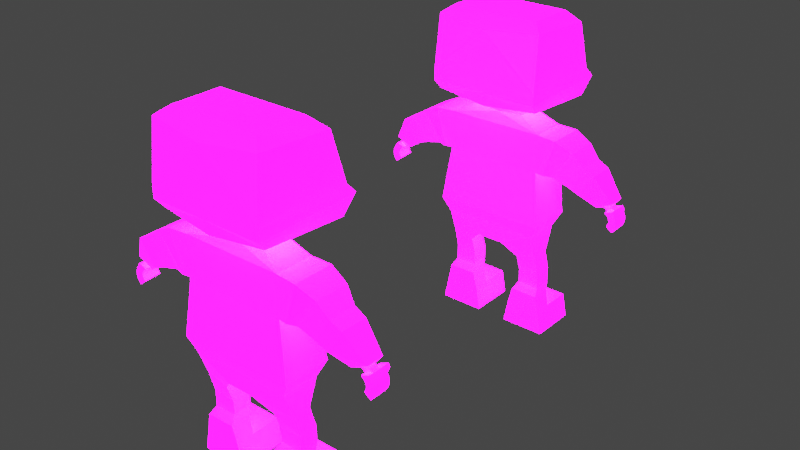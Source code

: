 # Source: Low-Poly-2.blend  (saved by Blender 3.4.6; exported with 4.5.12 LTS)
import bpy
from mathutils import Matrix  # noqa: F401  (used for matrix-valued properties, if any)

bpy.ops.wm.read_factory_settings(use_empty=True)
scene = bpy.context.scene
scene.name = 'Scene'

# ---- collections
col_collection = bpy.data.collections.new('Collection'); scene.collection.children.link(col_collection)

# ---- images (referenced by path relative to the original .blend; pixels are not part of the script)
import os
ASSET_DIR = os.environ.get("B2B_ASSET_DIR", "")  # directory of the original .blend (textures are referenced by path, not embedded)
HERE = os.path.dirname(os.path.abspath(__file__))  # packed textures are extracted next to this script under _unpacked/

def load_image(name, relpath, width, height, colorspace="sRGB"):
    """Load a texture the original file referenced (path relative to the .blend, or extracted next to this script)."""
    p = next((c for c in (os.path.join(HERE, relpath), os.path.join(ASSET_DIR, relpath)) if relpath and os.path.exists(c)), "")
    if p:
        img = bpy.data.images.load(p, check_existing=True)
        img.name = name
    else:  # same state as the original file: an image datablock whose file is absent (Cycles renders it pink)
        img = bpy.data.images.new(name, width, height)
        img.source = "FILE"
        img.filepath = "//" + (relpath or name)
    img.colorspace_settings.name = colorspace
    return img
img_imphenziapalette02_emission_png = load_image('ImphenziaPalette02-Emission.png', 'ImphenziaPalette02-Emission.png', 1024, 1024, 'sRGB')
img_imphenziapalette02_albedo_png = load_image('ImphenziaPalette02-Albedo.png', 'ImphenziaPalette02-Albedo.png', 1024, 1024, 'sRGB')

# ---- materials (node trees are filled in below, after node groups)
mat_material = bpy.data.materials.new('Material')
mat_material.alpha_threshold = 0.0
mat_material.use_transparent_shadow = False
mat_material.roughness = 0.5
mat_material.line_color = (0.0, 0.0, 0.0, 1.0)

# ---- material node trees
mat_material.use_nodes = True; mat_material.node_tree.nodes.clear()
_N = mat_material.node_tree.nodes; _L = mat_material.node_tree.links
n0 = _N.new('ShaderNodeOutputMaterial'); n0.name = 'Material Output'; n0.location = (300, 300)
n1 = _N.new('ShaderNodeTexImage'); n1.name = 'Image Texture.001'; n1.location = (-420, 270)
n1.image = img_imphenziapalette02_emission_png
n2 = _N.new('ShaderNodeBsdfPrincipled'); n2.name = 'Principled BSDF'; n2.location = (-60, 544)
n2.distribution = 'GGX'
n2.subsurface_method = 'RANDOM_WALK_SKIN'
n2.inputs[3].default_value = 1.45
n2.inputs[28].default_value = 20.0
n3 = _N.new('ShaderNodeTexImage'); n3.name = 'Image Texture'; n3.location = (-394, 580)
n3.image = img_imphenziapalette02_albedo_png
_L.new(n2.outputs[0], n0.inputs[0])
_L.new(n3.outputs[0], n2.inputs[0])
_L.new(n1.outputs[0], n2.inputs[27])
n0.is_active_output = True

# ---- world
world_world = bpy.data.worlds.new('World'); scene.world = world_world
world_world.use_nodes = True; world_world.node_tree.nodes.clear()
_N = world_world.node_tree.nodes; _L = world_world.node_tree.links
n0 = _N.new('ShaderNodeOutputWorld'); n0.name = 'World Output'; n0.location = (300, 300)
n1 = _N.new('ShaderNodeBackground'); n1.name = 'Background'; n1.location = (10, 300)
n1.inputs[0].default_value = (0.05088, 0.05088, 0.05088, 1.0)
_L.new(n1.outputs[0], n0.inputs[0])
n0.is_active_output = True
world_world.color = (0.05088, 0.05088, 0.05088)
world_world.use_sun_shadow = False
world_world.sun_shadow_jitter_overblur = 0.0

# ---- meshes
me_cube = bpy.data.meshes.new('Cube')
me_cube.from_pydata([(-0.2361, 0.08688, 0.5268), (-0.06567, 0.08688, 0.4494), (-0.2361, -0.08688, 0.5268), (-0.06567, -0.08688, 0.4494), (0.0, 0.08688, 0.4494), (0.0, -0.08688, 0.5268), (0.0, -0.08688, 0.4494), (0.0, 0.08688, 0.5268), (-0.1353, 0.04387, 0.3785), (-0.1353, -0.04387, 0.3785), (-0.236, -0.04387, 0.4072), (-0.236, 0.04387, 0.4072), (-0.1349, 0.07272, 0.2263), (-0.1349, -0.01502, 0.2263), (-0.2396, -0.01502, 0.2231), (-0.2396, 0.07272, 0.2231), (-0.09809, 0.04387, 0.1131), (-0.09809, -0.04387, 0.1131), (-0.2691, -0.04387, 0.1137), (-0.2691, 0.04387, 0.1137), (-0.07749, 0.04387, 0.0), (-0.07749, -0.04387, 0.0), (-0.2917, -0.04387, 0.0), (-0.2917, 0.04387, 0.0), (-0.2691, 0.1854, 0.1137), (-0.09809, 0.1854, 0.1131), (-0.2917, 0.1854, 0.0), (-0.07749, 0.1854, 0.0), (0.0, -0.08688, 0.8613), (-0.2361, -0.08688, 0.8613), (-0.2361, 0.1326, 0.8613), (0.0, 0.1326, 0.8613), (0.0, -0.08688, 1.045), (-0.2361, -0.08688, 1.045), (-0.2361, 0.08688, 1.045), (0.0, 0.08688, 1.045), (-0.3217, -0.07856, 0.8612), (-0.3217, 0.07856, 0.8612), (-0.4138, -0.07856, 0.9998), (-0.4138, 0.07856, 0.9998), (-0.4618, -0.08041, 0.8178), (-0.4618, 0.04151, 0.8178), (-0.5332, -0.08041, 0.9253), (-0.5332, 0.04151, 0.9253), (-0.5335, -0.03993, 0.7648), (-0.5335, 0.0399, 0.7648), (-0.6098, -0.03991, 0.8016), (-0.6098, 0.03991, 0.8016), (-0.5613, -0.01747, 0.7645), (-0.5613, 0.01704, 0.7646), (-0.5945, -0.01732, 0.7798), (-0.5945, 0.01719, 0.7798), (-0.5717, -0.0178, 0.7556), (-0.5718, 0.0167, 0.7559), (-0.6061, -0.0176, 0.7681), (-0.6062, 0.01691, 0.7682), (-0.5789, -0.01803, 0.7502), (-0.579, 0.01647, 0.7506), (-0.6145, -0.01723, 0.7644), (-0.6146, 0.01727, 0.7646), (-0.5811, -0.04072, 0.7509), (-0.5816, 0.03883, 0.7521), (-0.6171, -0.0399, 0.7638), (-0.6173, 0.03966, 0.7645), (-0.5934, -0.04111, 0.7398), (-0.5941, 0.03842, 0.7417), (-0.6303, -0.04082, 0.742), (-0.6307, 0.03873, 0.7431), (-0.5935, -0.03994, 0.6873), (-0.5952, 0.0395, 0.6912), (-0.623, -0.0395, 0.6656), (-0.6247, 0.03994, 0.6696), (-0.6008, 0.08006, 0.7485), (-0.5789, 0.06771, 0.7438), (-0.6106, 0.07676, 0.7383), (-0.5873, 0.066, 0.7366), (-0.6016, 0.03824, 0.7319), (-0.6052, 0.03825, 0.7222), (-0.6055, 0.03845, 0.7122), (-0.6021, 0.03887, 0.7018), (-0.6326, 0.03921, 0.6817), (-0.6384, 0.03864, 0.6963), (-0.6403, 0.03846, 0.7119), (-0.638, 0.03861, 0.7277), (-0.6374, -0.04093, 0.7262), (-0.6394, -0.04105, 0.7096), (-0.6371, -0.04085, 0.6932), (-0.6311, -0.04025, 0.678), (-0.6005, -0.04058, 0.698), (-0.6041, -0.04103, 0.7088), (-0.604, -0.04124, 0.7192), (-0.6006, -0.04127, 0.7294), (-0.6107, 0.06041, 0.7597), (-0.6215, 0.05989, 0.7441), (-0.5917, 0.05969, 0.7409), (-0.5818, 0.05998, 0.7496), (0.0, -0.05815, 1.094), (-0.1155, -0.03666, 1.094), (-0.1155, 0.07964, 1.094), (0.0, 0.05815, 1.094), (0.0, -0.1765, 1.154), (-0.2592, -0.1542, 1.175), (-0.2544, 0.2385, 1.149), (0.0, 0.2385, 1.149), (0.0, -0.1902, 1.507), (-0.2624, -0.1633, 1.531), (-0.2569, 0.1832, 1.507), (0.0, 0.1832, 1.507), (0.0, -0.1188, 1.569), (-0.214, -0.1188, 1.569), (-0.214, 0.1118, 1.569), (0.0, 0.1118, 1.569), (-0.269, 0.2927, 1.233), (0.0, 0.2927, 1.233), (0.0, -0.1902, 1.219), (-0.269, -0.1902, 1.219), (-0.1108, -0.07099, 1.125), (-0.1108, 0.09731, 1.138), (0.0, 0.09731, 1.138), (0.0, -0.07099, 1.125), (-0.2569, 0.2582, 1.273), (0.0, -0.1902, 1.273), (0.0, 0.2582, 1.273), (-0.269, -0.1902, 1.273), (0.0, -0.1065, 0.5925), (-0.2722, 0.1141, 0.6027), (0.0, 0.1141, 0.6027), (-0.2722, -0.1065, 0.5925), (-0.3298, 0.09152, 1.041), (-0.2772, 0.1164, 0.8615), (-0.2772, -0.09281, 0.8615), (-0.3298, -0.09281, 1.041), (-0.2526, 0.04678, 0.1927), (-0.2526, -0.04678, 0.1927), (-0.1198, 0.04678, 0.1949), (-0.1198, -0.04678, 0.1949), (-0.238, 0.07272, 0.3031), (-0.238, -0.01502, 0.3031), (-0.135, -0.01502, 0.2924), (-0.135, 0.07272, 0.2924), (-0.4798, 0.04352, 0.9524), (-0.4798, -0.08242, 0.9524), (-0.406, -0.08242, 0.8413), (-0.406, 0.04352, 0.8413), (0.0, -0.105, 0.6208), (-0.2679, 0.1108, 0.6285), (-0.2679, -0.105, 0.6208), (0.0, 0.1108, 0.6285), (-0.1454, 0.2369, 1.315), (-0.1115, 0.2369, 1.315), (-0.1454, 0.2468, 1.284), (-0.1115, 0.2468, 1.284), (-0.1454, 0.2565, 1.321), (-0.1115, 0.2565, 1.321), (-0.1454, 0.2664, 1.29), (-0.1115, 0.2664, 1.29), (-0.1454, 0.2275, 1.344), (-0.1115, 0.2275, 1.344), (-0.1454, 0.2472, 1.35), (-0.1115, 0.2472, 1.35)], [], [(144, 28, 29, 146), (6, 5, 2, 3), (3, 2, 10, 9), (1, 4, 6, 3), (1, 0, 7, 4), (135, 133, 18, 17), (137, 136, 15, 14), (1, 3, 9, 8), (2, 0, 11, 10), (0, 1, 8, 11), (34, 30, 129, 128), (138, 137, 14, 13), (136, 139, 12, 15), (139, 138, 13, 12), (16, 17, 21, 20), (132, 134, 16, 19), (134, 135, 17, 16), (133, 132, 19, 18), (21, 22, 23, 20), (18, 19, 23, 22), (17, 18, 22, 21), (23, 19, 24, 26), (24, 25, 27, 26), (20, 23, 26, 27), (19, 16, 25, 24), (16, 20, 27, 25), (130, 131, 38, 36), (146, 29, 30, 145), (145, 30, 31, 147), (33, 32, 96, 97), (31, 30, 34, 35), (29, 28, 32, 33), (141, 140, 43, 42), (129, 130, 36, 37), (131, 128, 39, 38), (128, 129, 37, 39), (143, 142, 40, 41), (140, 143, 41, 43), (142, 141, 42, 40), (46, 47, 51, 50), (43, 41, 45, 47), (40, 42, 46, 44), (42, 43, 47, 46), (50, 51, 55, 54), (45, 44, 48, 49), (47, 45, 49, 51), (44, 46, 50, 48), (55, 53, 57, 59), (49, 48, 52, 53), (51, 49, 53, 55), (48, 50, 54, 52), (57, 56, 60, 61), (52, 54, 58, 56), (54, 55, 59, 58), (53, 52, 56, 57), (93, 92, 72, 74), (59, 57, 61, 63), (56, 58, 62, 60), (58, 59, 63, 62), (80, 79, 69, 71), (60, 62, 66, 64), (62, 63, 67, 66), (61, 60, 64, 65), (69, 68, 70, 71), (88, 87, 70, 68), (87, 80, 71, 70), (79, 88, 68, 69), (72, 73, 75, 74), (94, 93, 74, 75), (92, 95, 73, 72), (95, 94, 75, 73), (65, 64, 91, 76), (76, 91, 90, 77), (77, 90, 89, 78), (78, 89, 88, 79), (66, 67, 83, 84), (84, 83, 82, 85), (85, 82, 81, 86), (86, 81, 80, 87), (64, 66, 84, 91), (91, 84, 85, 90), (90, 85, 86, 89), (89, 86, 87, 88), (67, 65, 76, 83), (83, 76, 77, 82), (82, 77, 78, 81), (81, 78, 79, 80), (61, 65, 94, 95), (63, 61, 95, 92), (65, 67, 93, 94), (67, 63, 92, 93), (117, 116, 101, 102), (35, 34, 98, 99), (34, 33, 97, 98), (122, 120, 106, 107), (118, 117, 102, 103), (116, 119, 100, 101), (106, 105, 109, 110), (123, 121, 104, 105), (120, 123, 105, 106), (111, 110, 109, 108), (107, 106, 110, 111), (105, 104, 108, 109), (102, 101, 115, 112), (101, 100, 114, 115), (103, 102, 112, 113), (97, 96, 119, 116), (99, 98, 117, 118), (98, 97, 116, 117), (112, 115, 123, 120), (115, 114, 121, 123), (113, 112, 120, 122), (2, 5, 124, 127), (0, 2, 127, 125), (7, 0, 125, 126), (29, 33, 131, 130), (30, 29, 130, 129), (33, 34, 128, 131), (15, 12, 134, 132), (12, 13, 135, 134), (14, 15, 132, 133), (13, 14, 133, 135), (8, 9, 138, 139), (11, 8, 139, 136), (9, 10, 137, 138), (10, 11, 136, 137), (36, 38, 141, 142), (39, 37, 143, 140), (37, 36, 142, 143), (38, 39, 140, 141), (127, 124, 144, 146), (125, 127, 146, 145), (126, 125, 145, 147), (151, 149, 148, 150), (155, 154, 152, 153), (151, 150, 154, 155), (150, 148, 152, 154), (149, 151, 155, 153), (152, 148, 156, 158), (156, 157, 159, 158), (153, 152, 158, 159), (148, 149, 157, 156), (149, 153, 159, 157), (41, 40, 44, 45)])
_uv = me_cube.uv_layers.new(name='UVMap')
_uv.uv.foreach_set('vector', [0.6116, 0.6054, 0.6116, 0.6054, 0.6116, 0.6054, 0.6116, 0.6054, 0.9248, 0.5961, 0.9248, 0.5961, 0.9248, 0.5961, 0.9248, 0.5961, 0.9248, 0.5961, 0.9248, 0.5961, 0.9248, 0.5961, 0.9248, 0.5961, 0.9248, 0.5961, 0.9248, 0.5961, 0.9248, 0.5961, 0.9248, 0.5961, 0.9248, 0.5961, 0.9248, 0.5961, 0.9248, 0.5961, 0.9248, 0.5961, 0.6302, 0.3357, 0.6302, 0.3357, 0.6302, 0.3357, 0.6302, 0.3357, 0.9248, 0.5961, 0.9248, 0.5961, 0.9248, 0.5961, 0.9248, 0.5961, 0.9248, 0.5961, 0.9248, 0.5961, 0.9248, 0.5961, 0.9248, 0.5961, 0.9248, 0.5961, 0.9248, 0.5961, 0.9248, 0.5961, 0.9248, 0.5961, 0.9248, 0.5961, 0.9248, 0.5961, 0.9248, 0.5961, 0.9248, 0.5961, 0.6116, 0.6054, 0.6116, 0.6054, 0.6116, 0.6054, 0.6116, 0.6054, 0.9248, 0.5961, 0.9248, 0.5961, 0.9248, 0.5961, 0.9248, 0.5961, 0.9248, 0.5961, 0.9248, 0.5961, 0.9248, 0.5961, 0.9248, 0.5961, 0.9248, 0.5961, 0.9248, 0.5961, 0.9248, 0.5961, 0.9248, 0.5961, 0.6302, 0.3357, 0.6302, 0.3357, 0.6302, 0.3357, 0.6302, 0.3357, 0.6302, 0.3357, 0.6302, 0.3357, 0.6302, 0.3357, 0.6302, 0.3357, 0.6302, 0.3357, 0.6302, 0.3357, 0.6302, 0.3357, 0.6302, 0.3357, 0.6302, 0.3357, 0.6302, 0.3357, 0.6302, 0.3357, 0.6302, 0.3357, 0.6302, 0.3357, 0.6302, 0.3357, 0.6302, 0.3357, 0.6302, 0.3357, 0.6302, 0.3357, 0.6302, 0.3357, 0.6302, 0.3357, 0.6302, 0.3357, 0.6302, 0.3357, 0.6302, 0.3357, 0.6302, 0.3357, 0.6302, 0.3357, 0.6302, 0.3357, 0.6302, 0.3357, 0.6302, 0.3357, 0.6302, 0.3357, 0.6302, 0.3357, 0.6302, 0.3357, 0.6302, 0.3357, 0.6302, 0.3357, 0.6302, 0.3357, 0.6302, 0.3357, 0.6302, 0.3357, 0.6302, 0.3357, 0.6302, 0.3357, 0.6302, 0.3357, 0.6302, 0.3357, 0.6302, 0.3357, 0.6302, 0.3357, 0.6302, 0.3357, 0.6302, 0.3357, 0.6302, 0.3357, 0.6116, 0.6054, 0.6116, 0.6054, 0.6116, 0.6054, 0.6116, 0.6054, 0.6116, 0.6054, 0.6116, 0.6054, 0.6116, 0.6054, 0.6116, 0.6054, 0.6116, 0.6054, 0.6116, 0.6054, 0.6116, 0.6054, 0.6116, 0.6054, 0.6116, 0.6054, 0.6116, 0.6054, 0.6116, 0.6054, 0.6116, 0.6054, 0.6116, 0.6054, 0.6116, 0.6054, 0.6116, 0.6054, 0.6116, 0.6054, 0.6116, 0.6054, 0.6116, 0.6054, 0.6116, 0.6054, 0.6116, 0.6054, 0.6116, 0.6054, 0.6116, 0.6054, 0.6116, 0.6054, 0.6116, 0.6054, 0.6116, 0.6054, 0.6116, 0.6054, 0.6116, 0.6054, 0.6116, 0.6054, 0.6116, 0.6054, 0.6116, 0.6054, 0.6116, 0.6054, 0.6116, 0.6054, 0.6116, 0.6054, 0.6116, 0.6054, 0.6116, 0.6054, 0.6116, 0.6054, 0.6116, 0.6054, 0.6116, 0.6054, 0.6116, 0.6054, 0.6116, 0.6054, 0.6116, 0.6054, 0.6116, 0.6054, 0.6116, 0.6054, 0.6116, 0.6054, 0.6116, 0.6054, 0.6116, 0.6054, 0.6116, 0.6054, 0.6116, 0.6054, 0.5286, 0.791, 0.5286, 0.791, 0.5286, 0.791, 0.5286, 0.791, 0.6116, 0.6054, 0.6116, 0.6054, 0.6116, 0.6054, 0.6116, 0.6054, 0.6116, 0.6054, 0.6116, 0.6054, 0.6116, 0.6054, 0.6116, 0.6054, 0.6116, 0.6054, 0.6116, 0.6054, 0.6116, 0.6054, 0.6116, 0.6054, 0.9217, 0.3047, 0.9217, 0.3047, 0.9217, 0.3047, 0.9217, 0.3047, 0.9217, 0.3047, 0.9217, 0.3047, 0.9217, 0.3047, 0.9217, 0.3047, 0.5286, 0.791, 0.5286, 0.791, 0.5286, 0.791, 0.5286, 0.791, 0.9217, 0.3047, 0.9217, 0.3047, 0.9217, 0.3047, 0.9217, 0.3047, 0.9217, 0.3047, 0.9217, 0.3047, 0.9217, 0.3047, 0.9217, 0.3047, 0.9217, 0.3047, 0.9217, 0.3047, 0.9217, 0.3047, 0.9217, 0.3047, 0.9217, 0.3047, 0.9217, 0.3047, 0.9217, 0.3047, 0.9217, 0.3047, 0.9217, 0.3047, 0.9217, 0.3047, 0.9217, 0.3047, 0.9217, 0.3047, 0.9217, 0.3047, 0.9217, 0.3047, 0.9217, 0.3047, 0.9217, 0.3047, 0.9217, 0.3047, 0.9217, 0.3047, 0.9217, 0.3047, 0.9217, 0.3047, 0.9217, 0.3047, 0.9217, 0.3047, 0.9217, 0.3047, 0.9217, 0.3047, 0.9217, 0.3047, 0.9217, 0.3047, 0.9217, 0.3047, 0.9217, 0.3047, 0.9217, 0.3047, 0.9217, 0.3047, 0.9217, 0.3047, 0.9217, 0.3047, 0.9217, 0.3047, 0.9217, 0.3047, 0.9217, 0.3047, 0.9217, 0.3047, 0.9217, 0.3047, 0.9217, 0.3047, 0.9217, 0.3047, 0.9217, 0.3047, 0.9217, 0.3047, 0.9217, 0.3047, 0.9217, 0.3047, 0.9217, 0.3047, 0.9217, 0.3047, 0.9217, 0.3047, 0.9217, 0.3047, 0.9217, 0.3047, 0.9217, 0.3047, 0.9217, 0.3047, 0.9217, 0.3047, 0.9217, 0.3047, 0.9217, 0.3047, 0.9217, 0.3047, 0.9217, 0.3047, 0.9217, 0.3047, 0.9217, 0.3047, 0.9217, 0.3047, 0.9217, 0.3047, 0.9217, 0.3047, 0.9217, 0.3047, 0.9217, 0.3047, 0.9217, 0.3047, 0.9217, 0.3047, 0.9217, 0.3047, 0.9217, 0.3047, 0.9217, 0.3047, 0.9217, 0.3047, 0.9217, 0.3047, 0.9217, 0.3047, 0.9217, 0.3047, 0.9217, 0.3047, 0.9217, 0.3047, 0.9217, 0.3047, 0.9217, 0.3047, 0.9217, 0.3047, 0.9217, 0.3047, 0.9217, 0.3047, 0.9217, 0.3047, 0.9217, 0.3047, 0.9217, 0.3047, 0.9217, 0.3047, 0.9217, 0.3047, 0.9217, 0.3047, 0.9217, 0.3047, 0.9217, 0.3047, 0.9217, 0.3047, 0.9217, 0.3047, 0.9217, 0.3047, 0.9217, 0.3047, 0.9217, 0.3047, 0.9217, 0.3047, 0.9217, 0.3047, 0.9217, 0.3047, 0.9217, 0.3047, 0.9217, 0.3047, 0.9217, 0.3047, 0.9217, 0.3047, 0.9217, 0.3047, 0.9217, 0.3047, 0.9217, 0.3047, 0.9217, 0.3047, 0.9217, 0.3047, 0.9217, 0.3047, 0.9217, 0.3047, 0.9217, 0.3047, 0.9217, 0.3047, 0.9217, 0.3047, 0.9217, 0.3047, 0.9217, 0.3047, 0.9217, 0.3047, 0.9217, 0.3047, 0.9217, 0.3047, 0.9217, 0.3047, 0.9217, 0.3047, 0.9217, 0.3047, 0.9217, 0.3047, 0.9217, 0.3047, 0.9217, 0.3047, 0.9217, 0.3047, 0.9217, 0.3047, 0.9217, 0.3047, 0.9217, 0.3047, 0.9217, 0.3047, 0.9217, 0.3047, 0.9217, 0.3047, 0.9217, 0.3047, 0.9217, 0.3047, 0.9217, 0.3047, 0.9217, 0.3047, 0.9217, 0.3047, 0.9217, 0.3047, 0.9217, 0.3047, 0.9217, 0.3047, 0.9217, 0.3047, 0.9217, 0.3047, 0.9217, 0.3047, 0.9217, 0.3047, 0.9217, 0.3047, 0.9217, 0.3047, 0.9217, 0.3047, 0.9217, 0.3047, 0.9217, 0.3047, 0.9217, 0.3047, 0.9217, 0.3047, 0.9217, 0.3047, 0.9217, 0.3047, 0.9217, 0.3047, 0.9217, 0.3047, 0.9217, 0.3047, 0.9217, 0.3047, 0.9217, 0.3047, 0.9217, 0.3047, 0.9217, 0.3047, 0.9217, 0.3047, 0.9217, 0.3047, 0.9217, 0.3047, 0.9217, 0.3047, 0.9217, 0.3047, 0.9217, 0.3047, 0.9217, 0.3047, 0.9217, 0.3047, 0.9217, 0.3047, 0.9217, 0.3047, 0.9217, 0.3047, 0.9217, 0.3047, 0.9217, 0.3047, 0.9217, 0.3047, 0.9217, 0.3047, 0.9217, 0.3047, 0.9217, 0.3047, 0.9217, 0.3047, 0.9217, 0.3047, 0.9217, 0.3047, 0.9217, 0.3047, 0.9217, 0.3047, 0.6116, 0.6054, 0.6116, 0.6054, 0.6116, 0.6054, 0.6116, 0.6054, 0.6116, 0.6054, 0.6116, 0.6054, 0.6116, 0.6054, 0.6116, 0.6054, 0.9217, 0.3047, 0.9217, 0.3047, 0.9217, 0.3047, 0.9217, 0.3047, 0.9217, 0.3047, 0.9217, 0.3047, 0.9217, 0.3047, 0.9217, 0.3047, 0.9217, 0.3047, 0.9217, 0.3047, 0.9217, 0.3047, 0.9217, 0.3047, 0.4615, 0.9715, 0.4615, 0.9715, 0.4615, 0.9715, 0.4615, 0.9715, 0.9217, 0.3047, 0.9217, 0.3047, 0.9217, 0.3047, 0.9217, 0.3047, 0.9217, 0.3047, 0.9217, 0.3047, 0.9217, 0.3047, 0.9217, 0.3047, 0.4615, 0.9715, 0.4615, 0.9715, 0.4615, 0.9715, 0.4615, 0.9715, 0.4615, 0.9715, 0.4615, 0.9715, 0.4615, 0.9715, 0.4615, 0.9715, 0.4615, 0.9715, 0.4615, 0.9715, 0.4615, 0.9715, 0.4615, 0.9715, 0.9217, 0.3047, 0.9217, 0.3047, 0.9217, 0.3047, 0.9217, 0.3047, 0.9217, 0.3047, 0.9217, 0.3047, 0.9217, 0.3047, 0.9217, 0.3047, 0.9217, 0.3047, 0.9217, 0.3047, 0.9217, 0.3047, 0.9217, 0.3047, 0.9217, 0.3047, 0.9217, 0.3047, 0.9217, 0.3047, 0.9217, 0.3047, 0.9217, 0.3047, 0.9217, 0.3047, 0.9217, 0.3047, 0.9217, 0.3047, 0.9217, 0.3047, 0.9217, 0.3047, 0.9217, 0.3047, 0.9217, 0.3047, 0.9217, 0.3047, 0.9217, 0.3047, 0.9217, 0.3047, 0.9217, 0.3047, 0.9217, 0.3047, 0.9217, 0.3047, 0.9217, 0.3047, 0.9217, 0.3047, 0.9217, 0.3047, 0.9217, 0.3047, 0.9217, 0.3047, 0.9217, 0.3047, 0.9248, 0.5961, 0.9248, 0.5961, 0.9248, 0.5961, 0.9248, 0.5961, 0.9248, 0.5961, 0.9248, 0.5961, 0.9248, 0.5961, 0.9248, 0.5961, 0.9248, 0.5961, 0.9248, 0.5961, 0.9248, 0.5961, 0.9248, 0.5961, 0.6116, 0.6054, 0.6116, 0.6054, 0.6116, 0.6054, 0.6116, 0.6054, 0.6116, 0.6054, 0.6116, 0.6054, 0.6116, 0.6054, 0.6116, 0.6054, 0.6116, 0.6054, 0.6116, 0.6054, 0.6116, 0.6054, 0.6116, 0.6054, 0.9248, 0.5961, 0.9248, 0.5961, 0.9248, 0.5961, 0.9248, 0.5961, 0.9248, 0.5961, 0.9248, 0.5961, 0.9248, 0.5961, 0.9248, 0.5961, 0.9248, 0.5961, 0.9248, 0.5961, 0.9248, 0.5961, 0.9248, 0.5961, 0.9248, 0.5961, 0.9248, 0.5961, 0.9248, 0.5961, 0.9248, 0.5961, 0.9248, 0.5961, 0.9248, 0.5961, 0.9248, 0.5961, 0.9248, 0.5961, 0.9248, 0.5961, 0.9248, 0.5961, 0.9248, 0.5961, 0.9248, 0.5961, 0.9248, 0.5961, 0.9248, 0.5961, 0.9248, 0.5961, 0.9248, 0.5961, 0.9248, 0.5961, 0.9248, 0.5961, 0.9248, 0.5961, 0.9248, 0.5961, 0.6116, 0.6054, 0.6116, 0.6054, 0.6116, 0.6054, 0.6116, 0.6054, 0.6116, 0.6054, 0.6116, 0.6054, 0.6116, 0.6054, 0.6116, 0.6054, 0.6116, 0.6054, 0.6116, 0.6054, 0.6116, 0.6054, 0.6116, 0.6054, 0.6116, 0.6054, 0.6116, 0.6054, 0.6116, 0.6054, 0.6116, 0.6054, 0.4721, 0.4752, 0.4721, 0.4752, 0.4721, 0.4752, 0.4721, 0.4752, 0.4721, 0.4752, 0.4721, 0.4752, 0.4721, 0.4752, 0.4721, 0.4752, 0.4721, 0.4752, 0.4721, 0.4752, 0.4721, 0.4752, 0.4721, 0.4752, 0.4907, 0.9713, 0.4907, 0.9713, 0.4907, 0.9713, 0.4907, 0.9713, 0.4907, 0.9713, 0.4907, 0.9713, 0.4907, 0.9713, 0.4907, 0.9713, 0.4907, 0.9713, 0.4907, 0.9713, 0.4907, 0.9713, 0.4907, 0.9713, 0.4907, 0.9713, 0.4907, 0.9713, 0.4907, 0.9713, 0.4907, 0.9713, 0.4907, 0.9713, 0.4907, 0.9713, 0.4907, 0.9713, 0.4907, 0.9713, 0.4907, 0.9713, 0.4907, 0.9713, 0.4907, 0.9713, 0.4907, 0.9713, 0.4907, 0.9713, 0.4907, 0.9713, 0.4907, 0.9713, 0.4907, 0.9713, 0.4907, 0.9713, 0.4907, 0.9713, 0.4907, 0.9713, 0.4907, 0.9713, 0.4907, 0.9713, 0.4907, 0.9713, 0.4907, 0.9713, 0.4907, 0.9713, 0.4907, 0.9713, 0.4907, 0.9713, 0.4907, 0.9713, 0.4907, 0.9713, 0.6116, 0.6054, 0.6116, 0.6054, 0.6116, 0.6054, 0.6116, 0.6054])
me_cube.materials.append(mat_material)
me_cube.use_mirror_vertex_groups = False
me_cube.update()
me_cube_002 = bpy.data.meshes.new('Cube.002')
me_cube_002.from_pydata([(-0.2361, 0.08688, 0.5268), (-0.06567, 0.08688, 0.4494), (-0.2361, -0.08688, 0.5268), (-0.06567, -0.08688, 0.4494), (0.0, 0.08688, 0.4494), (0.0, -0.08688, 0.5268), (0.0, -0.08688, 0.4494), (0.0, 0.08688, 0.5268), (-0.1353, 0.04387, 0.3785), (-0.1353, -0.04387, 0.3785), (-0.236, -0.04387, 0.4072), (-0.236, 0.04387, 0.4072), (-0.1349, 0.07272, 0.2263), (-0.1349, -0.01502, 0.2263), (-0.2396, -0.01502, 0.2231), (-0.2396, 0.07272, 0.2231), (-0.09809, 0.04387, 0.1131), (-0.09809, -0.04387, 0.1131), (-0.2691, -0.04387, 0.1137), (-0.2691, 0.04387, 0.1137), (-0.07749, 0.04387, 0.0), (-0.07749, -0.04387, 0.0), (-0.2917, -0.04387, 0.0), (-0.2917, 0.04387, 0.0), (-0.2691, 0.1854, 0.1137), (-0.09809, 0.1854, 0.1131), (-0.2917, 0.1854, 0.0), (-0.07749, 0.1854, 0.0), (0.0, -0.08688, 0.8613), (-0.2361, -0.08688, 0.8613), (-0.2361, 0.1326, 0.8613), (0.0, 0.1326, 0.8613), (0.0, -0.08688, 1.045), (-0.2361, -0.08688, 1.045), (-0.2361, 0.08688, 1.045), (0.0, 0.08688, 1.045), (-0.3217, -0.07856, 0.8612), (-0.3217, 0.07856, 0.8612), (-0.4138, -0.07856, 0.9998), (-0.4138, 0.07856, 0.9998), (-0.4618, -0.08041, 0.8178), (-0.4618, 0.04151, 0.8178), (-0.5332, -0.08041, 0.9253), (-0.5332, 0.04151, 0.9253), (-0.5335, -0.03993, 0.7648), (-0.5335, 0.0399, 0.7648), (-0.6098, -0.03991, 0.8016), (-0.6098, 0.03991, 0.8016), (-0.5613, -0.01747, 0.7645), (-0.5613, 0.01704, 0.7646), (-0.5945, -0.01732, 0.7798), (-0.5945, 0.01719, 0.7798), (-0.5717, -0.0178, 0.7556), (-0.5718, 0.0167, 0.7559), (-0.6061, -0.0176, 0.7681), (-0.6062, 0.01691, 0.7682), (-0.5789, -0.01803, 0.7502), (-0.579, 0.01647, 0.7506), (-0.6145, -0.01723, 0.7644), (-0.6146, 0.01727, 0.7646), (-0.5811, -0.04072, 0.7509), (-0.5816, 0.03883, 0.7521), (-0.6171, -0.0399, 0.7638), (-0.6173, 0.03966, 0.7645), (-0.5934, -0.04111, 0.7398), (-0.5941, 0.03842, 0.7417), (-0.6303, -0.04082, 0.742), (-0.6307, 0.03873, 0.7431), (-0.5935, -0.03994, 0.6873), (-0.5952, 0.0395, 0.6912), (-0.623, -0.0395, 0.6656), (-0.6247, 0.03994, 0.6696), (-0.6008, 0.08006, 0.7485), (-0.5789, 0.06771, 0.7438), (-0.6106, 0.07676, 0.7383), (-0.5873, 0.066, 0.7366), (-0.6016, 0.03824, 0.7319), (-0.6052, 0.03825, 0.7222), (-0.6055, 0.03845, 0.7122), (-0.6021, 0.03887, 0.7018), (-0.6326, 0.03921, 0.6817), (-0.6384, 0.03864, 0.6963), (-0.6403, 0.03846, 0.7119), (-0.638, 0.03861, 0.7277), (-0.6374, -0.04093, 0.7262), (-0.6394, -0.04105, 0.7096), (-0.6371, -0.04085, 0.6932), (-0.6311, -0.04025, 0.678), (-0.6005, -0.04058, 0.698), (-0.6041, -0.04103, 0.7088), (-0.604, -0.04124, 0.7192), (-0.6006, -0.04127, 0.7294), (-0.6107, 0.06041, 0.7597), (-0.6215, 0.05989, 0.7441), (-0.5917, 0.05969, 0.7409), (-0.5818, 0.05998, 0.7496), (0.0, -0.05815, 1.094), (-0.1155, -0.03666, 1.094), (-0.1155, 0.07964, 1.094), (0.0, 0.05815, 1.094), (0.0, -0.1765, 1.154), (-0.2592, -0.1542, 1.175), (-0.2544, 0.2385, 1.149), (0.0, 0.2385, 1.149), (0.0, -0.1902, 1.507), (-0.2624, -0.1633, 1.531), (-0.2569, 0.1832, 1.507), (0.0, 0.1832, 1.507), (0.0, -0.1188, 1.569), (-0.214, -0.1188, 1.569), (-0.214, 0.1118, 1.569), (0.0, 0.1118, 1.569), (-0.269, 0.2927, 1.233), (0.0, 0.2927, 1.233), (0.0, -0.1902, 1.219), (-0.269, -0.1902, 1.219), (-0.1108, -0.07099, 1.125), (-0.1108, 0.09731, 1.138), (0.0, 0.09731, 1.138), (0.0, -0.07099, 1.125), (-0.2569, 0.2582, 1.273), (0.0, -0.1902, 1.273), (0.0, 0.2582, 1.273), (-0.269, -0.1902, 1.273), (0.0, -0.1065, 0.5925), (-0.2722, 0.1141, 0.6027), (0.0, 0.1141, 0.6027), (-0.2722, -0.1065, 0.5925), (-0.3298, 0.09152, 1.041), (-0.2772, 0.1164, 0.8615), (-0.2772, -0.09281, 0.8615), (-0.3298, -0.09281, 1.041), (-0.2526, 0.04678, 0.1927), (-0.2526, -0.04678, 0.1927), (-0.1198, 0.04678, 0.1949), (-0.1198, -0.04678, 0.1949), (-0.238, 0.07272, 0.3031), (-0.238, -0.01502, 0.3031), (-0.135, -0.01502, 0.2924), (-0.135, 0.07272, 0.2924), (-0.4798, 0.04352, 0.9524), (-0.4798, -0.08242, 0.9524), (-0.406, -0.08242, 0.8413), (-0.406, 0.04352, 0.8413), (0.0, -0.105, 0.6208), (-0.2679, 0.1108, 0.6285), (-0.2679, -0.105, 0.6208), (0.0, 0.1108, 0.6285), (-0.1454, 0.2369, 1.315), (-0.1115, 0.2369, 1.315), (-0.1454, 0.2468, 1.284), (-0.1115, 0.2468, 1.284), (-0.1454, 0.2565, 1.321), (-0.1115, 0.2565, 1.321), (-0.1454, 0.2664, 1.29), (-0.1115, 0.2664, 1.29), (-0.1454, 0.2275, 1.344), (-0.1115, 0.2275, 1.344), (-0.1454, 0.2472, 1.35), (-0.1115, 0.2472, 1.35)], [], [(144, 28, 29, 146), (6, 5, 2, 3), (3, 2, 10, 9), (1, 4, 6, 3), (1, 0, 7, 4), (135, 133, 18, 17), (137, 136, 15, 14), (1, 3, 9, 8), (2, 0, 11, 10), (0, 1, 8, 11), (34, 30, 129, 128), (138, 137, 14, 13), (136, 139, 12, 15), (139, 138, 13, 12), (16, 17, 21, 20), (132, 134, 16, 19), (134, 135, 17, 16), (133, 132, 19, 18), (21, 22, 23, 20), (18, 19, 23, 22), (17, 18, 22, 21), (23, 19, 24, 26), (24, 25, 27, 26), (20, 23, 26, 27), (19, 16, 25, 24), (16, 20, 27, 25), (130, 131, 38, 36), (146, 29, 30, 145), (145, 30, 31, 147), (33, 32, 96, 97), (31, 30, 34, 35), (29, 28, 32, 33), (141, 140, 43, 42), (129, 130, 36, 37), (131, 128, 39, 38), (128, 129, 37, 39), (143, 142, 40, 41), (140, 143, 41, 43), (142, 141, 42, 40), (46, 47, 51, 50), (43, 41, 45, 47), (40, 42, 46, 44), (42, 43, 47, 46), (50, 51, 55, 54), (45, 44, 48, 49), (47, 45, 49, 51), (44, 46, 50, 48), (55, 53, 57, 59), (49, 48, 52, 53), (51, 49, 53, 55), (48, 50, 54, 52), (57, 56, 60, 61), (52, 54, 58, 56), (54, 55, 59, 58), (53, 52, 56, 57), (93, 92, 72, 74), (59, 57, 61, 63), (56, 58, 62, 60), (58, 59, 63, 62), (80, 79, 69, 71), (60, 62, 66, 64), (62, 63, 67, 66), (61, 60, 64, 65), (69, 68, 70, 71), (88, 87, 70, 68), (87, 80, 71, 70), (79, 88, 68, 69), (72, 73, 75, 74), (94, 93, 74, 75), (92, 95, 73, 72), (95, 94, 75, 73), (65, 64, 91, 76), (76, 91, 90, 77), (77, 90, 89, 78), (78, 89, 88, 79), (66, 67, 83, 84), (84, 83, 82, 85), (85, 82, 81, 86), (86, 81, 80, 87), (64, 66, 84, 91), (91, 84, 85, 90), (90, 85, 86, 89), (89, 86, 87, 88), (67, 65, 76, 83), (83, 76, 77, 82), (82, 77, 78, 81), (81, 78, 79, 80), (61, 65, 94, 95), (63, 61, 95, 92), (65, 67, 93, 94), (67, 63, 92, 93), (117, 116, 101, 102), (35, 34, 98, 99), (34, 33, 97, 98), (122, 120, 106, 107), (118, 117, 102, 103), (116, 119, 100, 101), (106, 105, 109, 110), (123, 121, 104, 105), (120, 123, 105, 106), (111, 110, 109, 108), (107, 106, 110, 111), (105, 104, 108, 109), (102, 101, 115, 112), (101, 100, 114, 115), (103, 102, 112, 113), (97, 96, 119, 116), (99, 98, 117, 118), (98, 97, 116, 117), (112, 115, 123, 120), (115, 114, 121, 123), (113, 112, 120, 122), (2, 5, 124, 127), (0, 2, 127, 125), (7, 0, 125, 126), (29, 33, 131, 130), (30, 29, 130, 129), (33, 34, 128, 131), (15, 12, 134, 132), (12, 13, 135, 134), (14, 15, 132, 133), (13, 14, 133, 135), (8, 9, 138, 139), (11, 8, 139, 136), (9, 10, 137, 138), (10, 11, 136, 137), (36, 38, 141, 142), (39, 37, 143, 140), (37, 36, 142, 143), (38, 39, 140, 141), (127, 124, 144, 146), (125, 127, 146, 145), (126, 125, 145, 147), (151, 149, 148, 150), (155, 154, 152, 153), (151, 150, 154, 155), (150, 148, 152, 154), (149, 151, 155, 153), (152, 148, 156, 158), (156, 157, 159, 158), (153, 152, 158, 159), (148, 149, 157, 156), (149, 153, 159, 157), (41, 40, 44, 45)])
_uv = me_cube_002.uv_layers.new(name='UVMap')
_uv.uv.foreach_set('vector', [0.6116, 0.6054, 0.6116, 0.6054, 0.6116, 0.6054, 0.6116, 0.6054, 0.9248, 0.5961, 0.9248, 0.5961, 0.9248, 0.5961, 0.9248, 0.5961, 0.9248, 0.5961, 0.9248, 0.5961, 0.9248, 0.5961, 0.9248, 0.5961, 0.9248, 0.5961, 0.9248, 0.5961, 0.9248, 0.5961, 0.9248, 0.5961, 0.9248, 0.5961, 0.9248, 0.5961, 0.9248, 0.5961, 0.9248, 0.5961, 0.6302, 0.3357, 0.6302, 0.3357, 0.6302, 0.3357, 0.6302, 0.3357, 0.9248, 0.5961, 0.9248, 0.5961, 0.9248, 0.5961, 0.9248, 0.5961, 0.9248, 0.5961, 0.9248, 0.5961, 0.9248, 0.5961, 0.9248, 0.5961, 0.9248, 0.5961, 0.9248, 0.5961, 0.9248, 0.5961, 0.9248, 0.5961, 0.9248, 0.5961, 0.9248, 0.5961, 0.9248, 0.5961, 0.9248, 0.5961, 0.6116, 0.6054, 0.6116, 0.6054, 0.6116, 0.6054, 0.6116, 0.6054, 0.9248, 0.5961, 0.9248, 0.5961, 0.9248, 0.5961, 0.9248, 0.5961, 0.9248, 0.5961, 0.9248, 0.5961, 0.9248, 0.5961, 0.9248, 0.5961, 0.9248, 0.5961, 0.9248, 0.5961, 0.9248, 0.5961, 0.9248, 0.5961, 0.6302, 0.3357, 0.6302, 0.3357, 0.6302, 0.3357, 0.6302, 0.3357, 0.6302, 0.3357, 0.6302, 0.3357, 0.6302, 0.3357, 0.6302, 0.3357, 0.6302, 0.3357, 0.6302, 0.3357, 0.6302, 0.3357, 0.6302, 0.3357, 0.6302, 0.3357, 0.6302, 0.3357, 0.6302, 0.3357, 0.6302, 0.3357, 0.6302, 0.3357, 0.6302, 0.3357, 0.6302, 0.3357, 0.6302, 0.3357, 0.6302, 0.3357, 0.6302, 0.3357, 0.6302, 0.3357, 0.6302, 0.3357, 0.6302, 0.3357, 0.6302, 0.3357, 0.6302, 0.3357, 0.6302, 0.3357, 0.6302, 0.3357, 0.6302, 0.3357, 0.6302, 0.3357, 0.6302, 0.3357, 0.6302, 0.3357, 0.6302, 0.3357, 0.6302, 0.3357, 0.6302, 0.3357, 0.6302, 0.3357, 0.6302, 0.3357, 0.6302, 0.3357, 0.6302, 0.3357, 0.6302, 0.3357, 0.6302, 0.3357, 0.6302, 0.3357, 0.6302, 0.3357, 0.6302, 0.3357, 0.6302, 0.3357, 0.6302, 0.3357, 0.6302, 0.3357, 0.6116, 0.6054, 0.6116, 0.6054, 0.6116, 0.6054, 0.6116, 0.6054, 0.6116, 0.6054, 0.6116, 0.6054, 0.6116, 0.6054, 0.6116, 0.6054, 0.6116, 0.6054, 0.6116, 0.6054, 0.6116, 0.6054, 0.6116, 0.6054, 0.6116, 0.6054, 0.6116, 0.6054, 0.6116, 0.6054, 0.6116, 0.6054, 0.6116, 0.6054, 0.6116, 0.6054, 0.6116, 0.6054, 0.6116, 0.6054, 0.6116, 0.6054, 0.6116, 0.6054, 0.6116, 0.6054, 0.6116, 0.6054, 0.6116, 0.6054, 0.6116, 0.6054, 0.6116, 0.6054, 0.6116, 0.6054, 0.6116, 0.6054, 0.6116, 0.6054, 0.6116, 0.6054, 0.6116, 0.6054, 0.6116, 0.6054, 0.6116, 0.6054, 0.6116, 0.6054, 0.6116, 0.6054, 0.6116, 0.6054, 0.6116, 0.6054, 0.6116, 0.6054, 0.6116, 0.6054, 0.6116, 0.6054, 0.6116, 0.6054, 0.6116, 0.6054, 0.6116, 0.6054, 0.6116, 0.6054, 0.6116, 0.6054, 0.6116, 0.6054, 0.6116, 0.6054, 0.6116, 0.6054, 0.6116, 0.6054, 0.6116, 0.6054, 0.6116, 0.6054, 0.5286, 0.791, 0.5286, 0.791, 0.5286, 0.791, 0.5286, 0.791, 0.6116, 0.6054, 0.6116, 0.6054, 0.6116, 0.6054, 0.6116, 0.6054, 0.6116, 0.6054, 0.6116, 0.6054, 0.6116, 0.6054, 0.6116, 0.6054, 0.6116, 0.6054, 0.6116, 0.6054, 0.6116, 0.6054, 0.6116, 0.6054, 0.9217, 0.3047, 0.9217, 0.3047, 0.9217, 0.3047, 0.9217, 0.3047, 0.9217, 0.3047, 0.9217, 0.3047, 0.9217, 0.3047, 0.9217, 0.3047, 0.5286, 0.791, 0.5286, 0.791, 0.5286, 0.791, 0.5286, 0.791, 0.9217, 0.3047, 0.9217, 0.3047, 0.9217, 0.3047, 0.9217, 0.3047, 0.9217, 0.3047, 0.9217, 0.3047, 0.9217, 0.3047, 0.9217, 0.3047, 0.9217, 0.3047, 0.9217, 0.3047, 0.9217, 0.3047, 0.9217, 0.3047, 0.9217, 0.3047, 0.9217, 0.3047, 0.9217, 0.3047, 0.9217, 0.3047, 0.9217, 0.3047, 0.9217, 0.3047, 0.9217, 0.3047, 0.9217, 0.3047, 0.9217, 0.3047, 0.9217, 0.3047, 0.9217, 0.3047, 0.9217, 0.3047, 0.9217, 0.3047, 0.9217, 0.3047, 0.9217, 0.3047, 0.9217, 0.3047, 0.9217, 0.3047, 0.9217, 0.3047, 0.9217, 0.3047, 0.9217, 0.3047, 0.9217, 0.3047, 0.9217, 0.3047, 0.9217, 0.3047, 0.9217, 0.3047, 0.9217, 0.3047, 0.9217, 0.3047, 0.9217, 0.3047, 0.9217, 0.3047, 0.9217, 0.3047, 0.9217, 0.3047, 0.9217, 0.3047, 0.9217, 0.3047, 0.9217, 0.3047, 0.9217, 0.3047, 0.9217, 0.3047, 0.9217, 0.3047, 0.9217, 0.3047, 0.9217, 0.3047, 0.9217, 0.3047, 0.9217, 0.3047, 0.9217, 0.3047, 0.9217, 0.3047, 0.9217, 0.3047, 0.9217, 0.3047, 0.9217, 0.3047, 0.9217, 0.3047, 0.9217, 0.3047, 0.9217, 0.3047, 0.9217, 0.3047, 0.9217, 0.3047, 0.9217, 0.3047, 0.9217, 0.3047, 0.9217, 0.3047, 0.9217, 0.3047, 0.9217, 0.3047, 0.9217, 0.3047, 0.9217, 0.3047, 0.9217, 0.3047, 0.9217, 0.3047, 0.9217, 0.3047, 0.9217, 0.3047, 0.9217, 0.3047, 0.9217, 0.3047, 0.9217, 0.3047, 0.9217, 0.3047, 0.9217, 0.3047, 0.9217, 0.3047, 0.9217, 0.3047, 0.9217, 0.3047, 0.9217, 0.3047, 0.9217, 0.3047, 0.9217, 0.3047, 0.9217, 0.3047, 0.9217, 0.3047, 0.9217, 0.3047, 0.9217, 0.3047, 0.9217, 0.3047, 0.9217, 0.3047, 0.9217, 0.3047, 0.9217, 0.3047, 0.9217, 0.3047, 0.9217, 0.3047, 0.9217, 0.3047, 0.9217, 0.3047, 0.9217, 0.3047, 0.9217, 0.3047, 0.9217, 0.3047, 0.9217, 0.3047, 0.9217, 0.3047, 0.9217, 0.3047, 0.9217, 0.3047, 0.9217, 0.3047, 0.9217, 0.3047, 0.9217, 0.3047, 0.9217, 0.3047, 0.9217, 0.3047, 0.9217, 0.3047, 0.9217, 0.3047, 0.9217, 0.3047, 0.9217, 0.3047, 0.9217, 0.3047, 0.9217, 0.3047, 0.9217, 0.3047, 0.9217, 0.3047, 0.9217, 0.3047, 0.9217, 0.3047, 0.9217, 0.3047, 0.9217, 0.3047, 0.9217, 0.3047, 0.9217, 0.3047, 0.9217, 0.3047, 0.9217, 0.3047, 0.9217, 0.3047, 0.9217, 0.3047, 0.9217, 0.3047, 0.9217, 0.3047, 0.9217, 0.3047, 0.9217, 0.3047, 0.9217, 0.3047, 0.9217, 0.3047, 0.9217, 0.3047, 0.9217, 0.3047, 0.9217, 0.3047, 0.9217, 0.3047, 0.9217, 0.3047, 0.9217, 0.3047, 0.9217, 0.3047, 0.9217, 0.3047, 0.9217, 0.3047, 0.9217, 0.3047, 0.9217, 0.3047, 0.9217, 0.3047, 0.9217, 0.3047, 0.9217, 0.3047, 0.9217, 0.3047, 0.9217, 0.3047, 0.9217, 0.3047, 0.9217, 0.3047, 0.9217, 0.3047, 0.9217, 0.3047, 0.9217, 0.3047, 0.9217, 0.3047, 0.9217, 0.3047, 0.9217, 0.3047, 0.9217, 0.3047, 0.9217, 0.3047, 0.9217, 0.3047, 0.9217, 0.3047, 0.9217, 0.3047, 0.9217, 0.3047, 0.9217, 0.3047, 0.9217, 0.3047, 0.9217, 0.3047, 0.9217, 0.3047, 0.9217, 0.3047, 0.9217, 0.3047, 0.9217, 0.3047, 0.9217, 0.3047, 0.9217, 0.3047, 0.9217, 0.3047, 0.9217, 0.3047, 0.9217, 0.3047, 0.9217, 0.3047, 0.9217, 0.3047, 0.9217, 0.3047, 0.9217, 0.3047, 0.9217, 0.3047, 0.9217, 0.3047, 0.9217, 0.3047, 0.9217, 0.3047, 0.9217, 0.3047, 0.9217, 0.3047, 0.6116, 0.6054, 0.6116, 0.6054, 0.6116, 0.6054, 0.6116, 0.6054, 0.6116, 0.6054, 0.6116, 0.6054, 0.6116, 0.6054, 0.6116, 0.6054, 0.9217, 0.3047, 0.9217, 0.3047, 0.9217, 0.3047, 0.9217, 0.3047, 0.9217, 0.3047, 0.9217, 0.3047, 0.9217, 0.3047, 0.9217, 0.3047, 0.9217, 0.3047, 0.9217, 0.3047, 0.9217, 0.3047, 0.9217, 0.3047, 0.9217, 0.3047, 0.9217, 0.3047, 0.9217, 0.3047, 0.9217, 0.3047, 0.9217, 0.3047, 0.9217, 0.3047, 0.9217, 0.3047, 0.9217, 0.3047, 0.9217, 0.3047, 0.9217, 0.3047, 0.9217, 0.3047, 0.9217, 0.3047, 0.9217, 0.3047, 0.9217, 0.3047, 0.9217, 0.3047, 0.9217, 0.3047, 0.9217, 0.3047, 0.9217, 0.3047, 0.9217, 0.3047, 0.9217, 0.3047, 0.9217, 0.3047, 0.9217, 0.3047, 0.9217, 0.3047, 0.9217, 0.3047, 0.9217, 0.3047, 0.9217, 0.3047, 0.9217, 0.3047, 0.9217, 0.3047, 0.9217, 0.3047, 0.9217, 0.3047, 0.9217, 0.3047, 0.9217, 0.3047, 0.9217, 0.3047, 0.9217, 0.3047, 0.9217, 0.3047, 0.9217, 0.3047, 0.9217, 0.3047, 0.9217, 0.3047, 0.9217, 0.3047, 0.9217, 0.3047, 0.9217, 0.3047, 0.9217, 0.3047, 0.9217, 0.3047, 0.9217, 0.3047, 0.9217, 0.3047, 0.9217, 0.3047, 0.9217, 0.3047, 0.9217, 0.3047, 0.9217, 0.3047, 0.9217, 0.3047, 0.9217, 0.3047, 0.9217, 0.3047, 0.9217, 0.3047, 0.9217, 0.3047, 0.9217, 0.3047, 0.9217, 0.3047, 0.9217, 0.3047, 0.9217, 0.3047, 0.9217, 0.3047, 0.9217, 0.3047, 0.9248, 0.5961, 0.9248, 0.5961, 0.9248, 0.5961, 0.9248, 0.5961, 0.9248, 0.5961, 0.9248, 0.5961, 0.9248, 0.5961, 0.9248, 0.5961, 0.9248, 0.5961, 0.9248, 0.5961, 0.9248, 0.5961, 0.9248, 0.5961, 0.6116, 0.6054, 0.6116, 0.6054, 0.6116, 0.6054, 0.6116, 0.6054, 0.6116, 0.6054, 0.6116, 0.6054, 0.6116, 0.6054, 0.6116, 0.6054, 0.6116, 0.6054, 0.6116, 0.6054, 0.6116, 0.6054, 0.6116, 0.6054, 0.9248, 0.5961, 0.9248, 0.5961, 0.9248, 0.5961, 0.9248, 0.5961, 0.9248, 0.5961, 0.9248, 0.5961, 0.9248, 0.5961, 0.9248, 0.5961, 0.9248, 0.5961, 0.9248, 0.5961, 0.9248, 0.5961, 0.9248, 0.5961, 0.9248, 0.5961, 0.9248, 0.5961, 0.9248, 0.5961, 0.9248, 0.5961, 0.9248, 0.5961, 0.9248, 0.5961, 0.9248, 0.5961, 0.9248, 0.5961, 0.9248, 0.5961, 0.9248, 0.5961, 0.9248, 0.5961, 0.9248, 0.5961, 0.9248, 0.5961, 0.9248, 0.5961, 0.9248, 0.5961, 0.9248, 0.5961, 0.9248, 0.5961, 0.9248, 0.5961, 0.9248, 0.5961, 0.9248, 0.5961, 0.6116, 0.6054, 0.6116, 0.6054, 0.6116, 0.6054, 0.6116, 0.6054, 0.6116, 0.6054, 0.6116, 0.6054, 0.6116, 0.6054, 0.6116, 0.6054, 0.6116, 0.6054, 0.6116, 0.6054, 0.6116, 0.6054, 0.6116, 0.6054, 0.6116, 0.6054, 0.6116, 0.6054, 0.6116, 0.6054, 0.6116, 0.6054, 0.4721, 0.4752, 0.4721, 0.4752, 0.4721, 0.4752, 0.4721, 0.4752, 0.4721, 0.4752, 0.4721, 0.4752, 0.4721, 0.4752, 0.4721, 0.4752, 0.4721, 0.4752, 0.4721, 0.4752, 0.4721, 0.4752, 0.4721, 0.4752, 0.4907, 0.9713, 0.4907, 0.9713, 0.4907, 0.9713, 0.4907, 0.9713, 0.4907, 0.9713, 0.4907, 0.9713, 0.4907, 0.9713, 0.4907, 0.9713, 0.4907, 0.9713, 0.4907, 0.9713, 0.4907, 0.9713, 0.4907, 0.9713, 0.4907, 0.9713, 0.4907, 0.9713, 0.4907, 0.9713, 0.4907, 0.9713, 0.4907, 0.9713, 0.4907, 0.9713, 0.4907, 0.9713, 0.4907, 0.9713, 0.4907, 0.9713, 0.4907, 0.9713, 0.4907, 0.9713, 0.4907, 0.9713, 0.4907, 0.9713, 0.4907, 0.9713, 0.4907, 0.9713, 0.4907, 0.9713, 0.4907, 0.9713, 0.4907, 0.9713, 0.4907, 0.9713, 0.4907, 0.9713, 0.4907, 0.9713, 0.4907, 0.9713, 0.4907, 0.9713, 0.4907, 0.9713, 0.4907, 0.9713, 0.4907, 0.9713, 0.4907, 0.9713, 0.4907, 0.9713, 0.6116, 0.6054, 0.6116, 0.6054, 0.6116, 0.6054, 0.6116, 0.6054])
me_cube_002.materials.append(mat_material)
me_cube_002.use_mirror_vertex_groups = False
me_cube_002.update()
arm_armature = bpy.data.armatures.new('Armature')  # bones are not reproduced

# ---- objects
ob_hadi = bpy.data.objects.new('Hadi', me_cube)
ob_hadi_001 = bpy.data.objects.new('Hadi.001', me_cube_002)
ob_armature = bpy.data.objects.new('Armature', arm_armature)

# ---- transforms, parenting, visibility, modifiers, constraints
ob_hadi.parent = ob_armature
ob_hadi.location = (0.0, 0.0, 0.0)
ob_hadi.lock_rotations_4d = False
ob_hadi.empty_display_type = 'ARROWS'
ob_hadi.lineart.crease_threshold = 0.0
_vg = ob_hadi.vertex_groups.new(name='Pelvis')
for _i, _w in zip([0, 1, 2, 3, 4, 5, 6, 7, 8, 9, 28, 30, 31, 124, 125, 126, 127, 144, 145, 146, 147], [0.1427, 0.7105, 0.1196, 0.6992, 0.8633, 0.8986, 0.8911, 0.9156, 0.06839, 0.07265, 0.0375, 0.002052, 0.1187, 0.8567, 0.1214, 0.8889, 0.1027, 0.8309, 0.131, 0.1132, 0.8654]): _vg.add([_i], _w, 'REPLACE')
_vg = ob_hadi.vertex_groups.new(name='Spine1')
for _i, _w in zip([28, 29, 30, 31, 32, 35, 96, 124, 126, 129, 130, 144, 147], [0.8481, 0.06303, 0.06886, 0.6448, 0.09557, 0.07419, 0.02805, 0.06046, 0.03184, 0.02798, 0.0134, 0.08683, 0.06102]): _vg.add([_i], _w, 'REPLACE')
_vg = ob_hadi.vertex_groups.new(name='Spine2')
for _i, _w in zip([28, 31, 32, 35, 96, 97, 98, 99, 100, 101, 102, 103, 113, 114, 115, 116, 117, 118, 119, 121, 122, 148, 149, 150, 151, 152, 153, 154, 155, 156, 157, 158, 159], [0.05163, 0.1147, 0.76, 0.7758, 0.6583, 0.1084, 0.1539, 0.7523, 0.1073, 0.02368, 0.01898, 0.1104, 0.06073, 0.06234, 0.006431, 0.08789, 0.1078, 0.2548, 0.3582, 0.0277, 0.03294, 0.3223, 0.3224, 0.3203, 0.3213, 0.3225, 0.3224, 0.3212, 0.3216, 0.3251, 0.3235, 0.324, 0.3233]): _vg.add([_i], _w, 'REPLACE')
_vg = ob_hadi.vertex_groups.new(name='Head')
for _i, _w in zip([32, 34, 35, 96, 97, 98, 99, 100, 101, 102, 103, 104, 105, 106, 107, 108, 109, 110, 111, 112, 113, 114, 115, 116, 117, 118, 119, 120, 121, 122, 123, 148, 149, 150, 151, 152, 153, 154, 155, 156, 157, 158, 159], [0.06494, 0.006191, 0.04695, 0.1994, 0.1796, 0.1863, 0.1565, 0.8069, 0.8538, 0.8578, 0.8299, 0.9796, 0.9765, 0.9741, 0.9831, 0.9894, 0.9819, 0.9823, 0.9923, 0.9096, 0.9006, 0.8834, 0.893, 0.6061, 0.644, 0.6415, 0.5329, 0.9288, 0.9248, 0.9289, 0.9244, 0.6777, 0.6776, 0.6797, 0.6787, 0.6775, 0.6776, 0.6788, 0.6784, 0.6749, 0.6765, 0.676, 0.6767]): _vg.add([_i], _w, 'REPLACE')
_vg = ob_hadi.vertex_groups.new(name='Shoulder.L')
for _i, _w in zip([0, 29, 30, 31, 32, 33, 34, 35, 37, 39, 96, 97, 98, 99, 100, 101, 102, 103, 112, 113, 114, 115, 116, 117, 118, 119, 120, 121, 122, 123, 125, 128, 129, 131, 143, 145], [0.01778, 0.02802, 0.5524, 0.07446, 0.03623, 0.119, 0.7682, 0.07918, 0.1365, 0.06048, 0.119, 0.5938, 0.6009, 0.06314, 0.07168, 0.09229, 0.09646, 0.05119, 0.0593, 0.01686, 0.04061, 0.06643, 0.255, 0.2225, 0.0875, 0.09095, 0.04017, 0.0108, 0.001391, 0.04194, 0.08903, 0.2189, 0.3236, 0.0324, 0.004282, 0.1098]): _vg.add([_i], _w, 'REPLACE')
_vg = ob_hadi.vertex_groups.new(name='UpperArm.L')
for _i, _w in zip([2, 28, 29, 30, 31, 32, 33, 34, 36, 37, 38, 39, 40, 41, 42, 43, 97, 98, 116, 125, 127, 128, 129, 130, 131, 140, 141, 142, 143, 145, 146], [0.02693, 0.03032, 0.79, 0.234, 0.005296, 0.01016, 0.8227, 0.1603, 0.7828, 0.6401, 0.7958, 0.7102, 0.04363, 0.01592, 0.04997, 0.03182, 0.1074, 0.03226, 0.03801, 0.05454, 0.1077, 0.696, 0.4949, 0.8327, 0.8931, 0.147, 0.1639, 0.1785, 0.1557, 0.06572, 0.1375]): _vg.add([_i], _w, 'REPLACE')
_vg = ob_hadi.vertex_groups.new(name='LowerArm.L')
for _i, _w in zip([29, 30, 36, 37, 38, 39, 40, 41, 42, 43, 44, 45, 46, 47, 48, 49, 50, 51, 52, 53, 54, 56, 57, 60, 128, 129, 130, 131, 140, 141, 142, 143], [0.003912, 0.01141, 0.1732, 0.1764, 0.1876, 0.2179, 0.9203, 0.9264, 0.928, 0.8865, 0.7782, 0.7587, 0.718, 0.1683, 0.1861, 0.1774, 0.1421, 0.05916, 0.07345, 0.06271, 0.02742, 0.01997, 0.01016, 0.01316, 0.0634, 0.07654, 0.07661, 0.05062, 0.8243, 0.826, 0.8051, 0.7988]): _vg.add([_i], _w, 'REPLACE')
_vg = ob_hadi.vertex_groups.new(name='Hand.L')
for _i, _w in zip([40, 41, 43, 44, 45, 46, 47, 48, 49, 50, 51, 52, 53, 54, 55, 56, 57, 58, 59, 60, 61, 62, 63, 64, 65, 66, 67, 68, 69, 70, 71, 72, 73, 74, 75, 76, 77, 78, 79, 80, 81, 82, 83, 84, 85, 86, 87, 88, 89, 90, 91, 92, 93, 94, 95], [0.011, 0.01785, 0.06904, 0.2142, 0.2357, 0.2778, 0.8287, 0.8122, 0.8212, 0.857, 0.9401, 0.9259, 0.9368, 0.961, 0.9787, 0.9647, 0.9697, 0.9821, 0.9855, 0.9681, 0.9763, 0.9841, 0.9884, 0.9836, 0.988, 0.9944, 0.995, 0.9979, 0.9986, 0.9989, 0.9991, 0.9887, 0.9852, 0.9889, 0.9865, 0.9932, 0.9958, 0.9972, 0.998, 0.9991, 0.9989, 0.9985, 0.9975, 0.9973, 0.9984, 0.9988, 0.9989, 0.9972, 0.996, 0.9939, 0.9904, 0.9889, 0.9904, 0.9868, 0.9841]): _vg.add([_i], _w, 'REPLACE')
_vg = ob_hadi.vertex_groups.new(name='Shoulder.R')
_vg = ob_hadi.vertex_groups.new(name='UpperArm.R')
_vg = ob_hadi.vertex_groups.new(name='LowerArm.R')
_vg = ob_hadi.vertex_groups.new(name='Hand.R')
_vg = ob_hadi.vertex_groups.new(name='UpperLeg.L')
for _i, _w in zip([0, 1, 2, 3, 4, 5, 6, 7, 8, 9, 10, 11, 12, 15, 29, 30, 124, 125, 126, 127, 129, 130, 136, 137, 138, 139, 144, 145, 146, 147], [0.7784, 0.2589, 0.8158, 0.272, 0.119, 0.06886, 0.08977, 0.05976, 0.8448, 0.853, 0.9325, 0.9304, 0.01335, 0.07627, 0.05644, 0.0707, 0.06374, 0.7085, 0.04351, 0.7536, 0.02969, 0.006543, 0.4437, 0.1417, 0.09495, 0.1305, 0.05697, 0.6643, 0.7074, 0.03498]): _vg.add([_i], _w, 'REPLACE')
_vg = ob_hadi.vertex_groups.new(name='LowerLeg.L')
for _i, _w in zip([8, 9, 10, 11, 12, 13, 14, 15, 16, 17, 18, 19, 20, 21, 22, 23, 24, 25, 132, 133, 134, 135, 136, 137, 138, 139], [0.0845, 0.07232, 0.04764, 0.03944, 0.9159, 0.9675, 0.9495, 0.8706, 0.1752, 0.7951, 0.7814, 0.1871, 0.06997, 0.2089, 0.2241, 0.07422, 0.02245, 0.02165, 0.8268, 0.931, 0.8522, 0.9457, 0.5499, 0.8516, 0.8949, 0.8528]): _vg.add([_i], _w, 'REPLACE')
_vg = ob_hadi.vertex_groups.new(name='Foot.L')
for _i, _w in zip([12, 14, 15, 16, 17, 18, 19, 20, 21, 22, 23, 24, 25, 26, 27, 132, 133, 134, 135], [0.0507, 0.005747, 0.05254, 0.8233, 0.204, 0.2168, 0.8098, 0.9298, 0.7908, 0.7753, 0.9253, 0.9633, 0.9639, 0.9754, 0.9796, 0.1506, 0.0607, 0.1366, 0.05052]): _vg.add([_i], _w, 'REPLACE')
_vg = ob_hadi.vertex_groups.new(name='UpperLeg.R')
_vg = ob_hadi.vertex_groups.new(name='LowerLeg.R')
_vg = ob_hadi.vertex_groups.new(name='Foot.R')
_m = ob_hadi.modifiers.new('Mirror', 'MIRROR')
_m.use_clip = True
_m = ob_hadi.modifiers.new('Armature', 'ARMATURE')
_m.object = ob_armature
ob_hadi_001.location = (0.0, -1.626, 0.0)
ob_hadi_001.lock_rotations_4d = False
ob_hadi_001.empty_display_type = 'ARROWS'
ob_hadi_001.lineart.crease_threshold = 0.0
_m = ob_hadi_001.modifiers.new('Mirror', 'MIRROR')
_m.use_clip = True
ob_armature.location = (0.0, 0.0, 0.0)
ob_armature.show_in_front = True

# ---- collection membership
col_collection.objects.link(ob_hadi)
col_collection.objects.link(ob_hadi_001)
col_collection.objects.link(ob_armature)

# ---- scene / render settings (as saved in the file)
scene.frame_start = 1; scene.frame_end = 250; scene.frame_set(99)
scene.render.engine = 'BLENDER_EEVEE_NEXT'
scene.cycles.sampling_pattern = 'TABULATED_SOBOL'
scene.cycles.use_light_tree = False
scene.view_settings.view_transform = 'Filmic'
bpy.context.view_layer.update()

# ---- added for rendering (the .blend has no active camera and no usable light): camera, sun
cam_auto = bpy.data.cameras.new('AutoCamera')
cam_auto.lens = 50.0
cam_auto.sensor_width = 36.0
cam_auto.clip_end = 1000.0
ob_auto_camera = bpy.data.objects.new('AutoCamera', cam_auto)
scene.collection.objects.link(ob_auto_camera)
ob_auto_camera.location = (2.70505, -4.00777, 2.94837)
ob_auto_camera.rotation_euler = (1.09748, -7.21219e-08, 0.694738)
scene.camera = ob_auto_camera
light_auto_sun = bpy.data.lights.new('AutoSun', 'SUN')
light_auto_sun.energy = 3.0
light_auto_sun.angle = 0.0523599
ob_auto_sun = bpy.data.objects.new('AutoSun', light_auto_sun)
scene.collection.objects.link(ob_auto_sun)
ob_auto_sun.rotation_euler = (0.872665, 0.174533, 0.523599)
bpy.context.view_layer.update()
